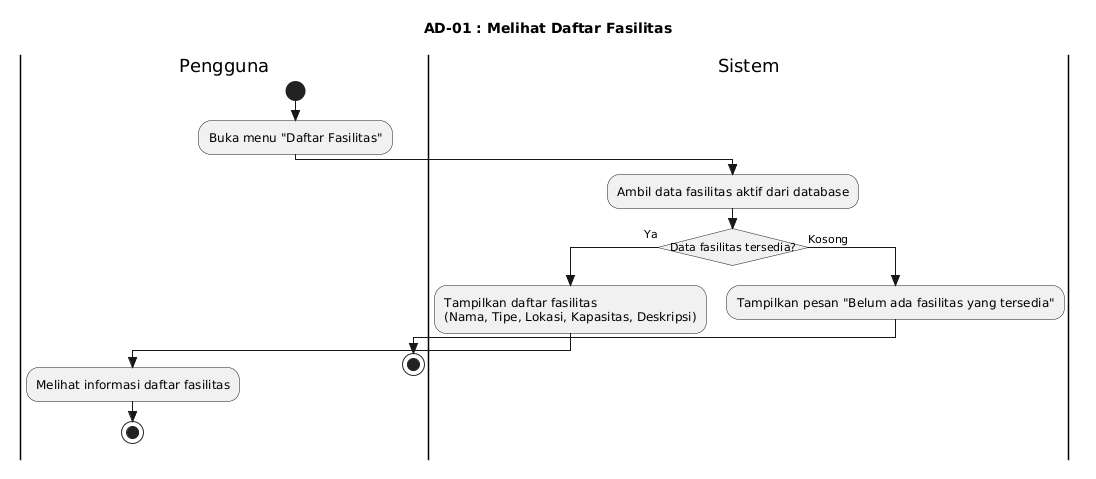

The diagram above was rendered by PlantUML. Its source (embedded in the PNG):
@startuml
title AD-01 : Melihat Daftar Fasilitas
skinparam style strictuml
skinparam conditionStyle insideDiamond
skinparam titleFontSize 14

|Pengguna|
start
:Buka menu "Daftar Fasilitas";

|Sistem|
:Ambil data fasilitas aktif dari database;
if (Data fasilitas tersedia?) then (Ya)
    :Tampilkan daftar fasilitas\n(Nama, Tipe, Lokasi, Kapasitas, Deskripsi);
    |Pengguna|
    :Melihat informasi daftar fasilitas;
    stop
else (Kosong)
    |Sistem|
    :Tampilkan pesan "Belum ada fasilitas yang tersedia";
    |Pengguna|
    stop
endif
@enduml